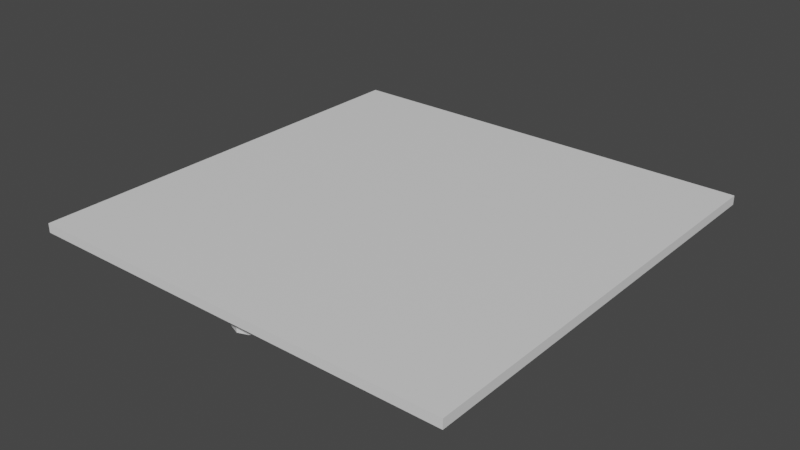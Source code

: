 # Source: spaceshipceilingv3.blend  (saved by Blender 3.3.6; exported with 4.5.12 LTS)
import bpy
from mathutils import Matrix  # noqa: F401  (used for matrix-valued properties, if any)

bpy.ops.wm.read_factory_settings(use_empty=True)
scene = bpy.context.scene
scene.name = 'Scene'

# ---- collections
col_collection = bpy.data.collections.new('Collection'); scene.collection.children.link(col_collection)

# ---- materials (node trees are filled in below, after node groups)
mat_material = bpy.data.materials.new('Material')
mat_material.alpha_threshold = 0.0
mat_material.use_transparent_shadow = False
mat_material.roughness = 0.5
mat_material.line_color = (0.0, 0.0, 0.0, 1.0)

# ---- material node trees
mat_material.use_nodes = True; mat_material.node_tree.nodes.clear()
_N = mat_material.node_tree.nodes; _L = mat_material.node_tree.links
n0 = _N.new('ShaderNodeOutputMaterial'); n0.name = 'Material Output'; n0.location = (300, 300)
n1 = _N.new('ShaderNodeBsdfPrincipled'); n1.name = 'Principled BSDF'; n1.location = (10, 300)
n1.distribution = 'GGX'
n1.subsurface_method = 'RANDOM_WALK_SKIN'
n1.inputs[3].default_value = 1.45
n1.inputs[27].default_value = (0.0, 0.0, 0.0, 1.0)
n1.inputs[28].default_value = 1.0
_L.new(n1.outputs[0], n0.inputs[0])
n0.is_active_output = True

# ---- world
world_world = bpy.data.worlds.new('World'); scene.world = world_world
world_world.use_nodes = True; world_world.node_tree.nodes.clear()
_N = world_world.node_tree.nodes; _L = world_world.node_tree.links
n0 = _N.new('ShaderNodeOutputWorld'); n0.name = 'World Output'; n0.location = (300, 300)
n1 = _N.new('ShaderNodeBackground'); n1.name = 'Background'; n1.location = (10, 300)
n1.inputs[0].default_value = (0.05088, 0.05088, 0.05088, 1.0)
_L.new(n1.outputs[0], n0.inputs[0])
n0.is_active_output = True
world_world.color = (0.05088, 0.05088, 0.05088)
world_world.use_sun_shadow = False
world_world.sun_shadow_jitter_overblur = 0.0

# ---- meshes
me_cube = bpy.data.meshes.new('Cube')
me_cube.from_pydata([(4.209, 4.249, 0.1623), (4.209, 4.249, 0.005511), (4.209, -4.169, 0.1623), (4.209, -4.169, 0.005511), (-4.209, 4.249, 0.1623), (-4.209, 4.249, 0.005511), (-4.209, -4.169, 0.1623), (-4.209, -4.169, 0.005511), (-4.209, 1.443, 0.005511), (-4.209, -1.363, 0.005511), (1.403, 4.249, 0.005511), (-1.403, 4.249, 0.005511), (-1.403, -4.169, 0.005511), (1.403, -4.169, 0.005511), (4.209, -1.363, 0.005511), (4.209, 1.443, 0.005511), (-1.403, 1.443, 0.005511), (-1.403, -1.363, 0.005511), (1.403, 1.443, 0.005511), (1.403, -1.363, 0.005511), (-1.544, 4.249, 0.005511), (-1.544, -4.169, 0.005511), (-1.544, 1.443, 0.005511), (-1.544, -1.363, 0.005511), (1.536, -4.169, 0.005511), (1.536, 4.249, 0.005511), (1.536, 1.443, 0.005511), (1.536, -1.363, 0.005511), (-4.209, -1.522, 0.005511), (4.209, -1.522, 0.005511), (-1.403, -1.522, 0.005511), (1.403, -1.522, 0.005511), (-1.544, -1.522, 0.005511), (1.536, -1.522, 0.005511), (-4.209, 1.279, 0.005511), (4.209, 1.279, 0.005511), (-1.403, 1.279, 0.005511), (1.403, 1.279, 0.005511), (-1.544, 1.279, 0.005511), (1.536, 1.279, 0.005511), (4.209, 4.164, 0.005511), (-4.209, 4.164, 0.005511), (-1.403, 4.164, 0.005511), (1.403, 4.164, 0.005511), (-1.544, 4.164, 0.005511), (1.536, 4.164, 0.005511), (-4.209, -4.09, 0.005511), (-1.403, -4.09, 0.005511), (1.403, -4.09, 0.005511), (-1.544, -4.09, 0.005511), (1.536, -4.09, 0.005511), (4.209, -4.09, 0.005511), (4.116, -4.169, 0.005511), (4.116, 4.249, 0.005511), (4.116, 1.443, 0.005511), (4.116, -1.363, 0.005511), (4.116, -1.522, 0.005511), (4.116, 1.279, 0.005511), (4.116, 4.164, 0.005511), (4.116, -4.09, 0.005511), (-4.107, 4.249, 0.005511), (-4.107, 1.443, 0.005511), (-4.107, -1.363, 0.005511), (-4.107, -4.169, 0.005511), (-4.107, -1.522, 0.005511), (-4.107, 1.279, 0.005511), (-4.107, 4.164, 0.005511), (-4.107, -4.09, 0.005511), (-4.209, -4.09, -0.01567), (-4.209, -4.169, -0.01567), (-4.107, 4.249, -0.01567), (-4.209, 4.249, -0.01567), (4.116, -4.169, -0.01567), (4.209, -4.169, -0.01567), (4.209, 4.164, -0.01567), (4.209, 4.249, -0.01567), (-4.209, 4.164, -0.01567), (-4.209, 1.443, -0.01567), (-4.209, 1.279, -0.01567), (-4.209, -1.363, -0.01567), (1.536, 4.249, -0.01567), (1.403, 4.249, -0.01567), (-1.403, 4.249, -0.01567), (-1.544, -4.169, -0.01567), (-1.403, -4.169, -0.01567), (1.403, -4.169, -0.01567), (4.209, -1.522, -0.01567), (4.209, -1.363, -0.01567), (4.209, 1.279, -0.01567), (4.209, 1.443, -0.01567), (-1.403, -4.09, -0.01567), (-1.403, 4.164, -0.01567), (-1.403, 1.443, -0.01567), (-1.403, 1.279, -0.01567), (-1.403, -1.363, -0.01567), (1.403, -4.09, -0.01567), (1.403, 4.164, -0.01567), (1.403, 1.443, -0.01567), (1.403, 1.279, -0.01567), (1.403, -1.363, -0.01567), (-4.107, 1.443, -0.01567), (-4.107, -1.363, -0.01567), (1.536, 1.443, -0.01567), (1.536, -1.363, -0.01567), (-1.544, 4.249, -0.01567), (-4.107, -4.169, -0.01567), (-1.544, 1.443, -0.01567), (-1.544, -1.363, -0.01567), (-1.544, 1.279, -0.01567), (-1.544, 4.164, -0.01567), (-1.544, -4.09, -0.01567), (1.536, -4.169, -0.01567), (4.116, 4.249, -0.01567), (4.116, 1.443, -0.01567), (4.116, -1.363, -0.01567), (1.536, 1.279, -0.01567), (1.536, 4.164, -0.01567), (1.536, -4.09, -0.01567), (-4.209, -1.522, -0.01567), (4.209, -4.09, -0.01567), (-1.403, -1.522, -0.01567), (1.403, -1.522, -0.01567), (-1.544, -1.522, -0.01567), (1.536, -1.522, -0.01567), (-4.107, -1.522, -0.01567), (4.116, -1.522, -0.01567), (-4.107, 1.279, -0.01567), (4.116, 1.279, -0.01567), (-4.107, 4.164, -0.01567), (4.116, 4.164, -0.01567), (-4.107, -4.09, -0.01567), (4.116, -4.09, -0.01567), (-8.079e-05, 3.616, -0.4584), (-0.1804, 3.547, -0.4584), (-0.3539, 3.344, -0.4584), (-0.5137, 3.013, -0.4584), (-0.6538, 2.569, -0.4584), (-0.7688, 2.027, -0.4584), (-0.8542, 1.408, -0.4584), (-0.9068, 0.7376, -0.4584), (-0.9246, 0.04, -0.4584), (-0.9068, -0.6576, -0.4584), (-0.8542, -1.328, -0.4584), (-0.7688, -1.947, -0.4584), (-0.6538, -2.489, -0.4584), (-0.5137, -2.933, -0.4584), (-0.3539, -3.264, -0.4584), (-0.1804, -3.467, -0.4584), (-8.079e-05, -3.536, -0.4584), (0.1803, -3.467, -0.4584), (0.3537, -3.264, -0.4584), (0.5136, -2.933, -0.4584), (0.6536, -2.489, -0.4584), (0.7686, -1.947, -0.4584), (0.8541, -1.328, -0.4584), (0.9067, -0.6576, -0.4584), (0.9244, 0.04, -0.4584), (0.9067, 0.7376, -0.4584), (0.8541, 1.408, -0.4584), (0.7686, 2.027, -0.4584), (0.6536, 2.569, -0.4584), (0.5136, 3.013, -0.4584), (0.3537, 3.344, -0.4584), (0.1803, 3.547, -0.4584), (-8.079e-05, 3.908, -0.2578), (-0.1952, 3.834, -0.2578), (-0.3828, 3.614, -0.2578), (-0.5557, 3.256, -0.2578), (-0.7072, 2.775, -0.2578), (-0.8316, 2.189, -0.2578), (-0.924, 1.52, -0.2578), (-0.9809, 0.7946, -0.2578), (-1.0, 0.04, -0.2578), (-0.9809, -0.7146, -0.2578), (-0.924, -1.44, -0.2578), (-0.8316, -2.109, -0.2578), (-0.7072, -2.695, -0.2578), (-0.5557, -3.176, -0.2578), (-0.3828, -3.533, -0.2578), (-0.1952, -3.754, -0.2578), (-8.079e-05, -3.828, -0.2578), (0.195, -3.754, -0.2578), (0.3826, -3.533, -0.2578), (0.5555, -3.176, -0.2578), (0.707, -2.695, -0.2578), (0.8314, -2.109, -0.2578), (0.9238, -1.44, -0.2578), (0.9807, -0.7146, -0.2578), (0.9999, 0.04, -0.2578), (0.9807, 0.7946, -0.2578), (0.9238, 1.52, -0.2578), (0.8314, 2.189, -0.2578), (0.707, 2.775, -0.2578), (0.5555, 3.256, -0.2578), (0.3826, 3.614, -0.2578), (0.195, 3.834, -0.2578), (-8.08e-05, 2.225, -0.2578), (-0.1103, 2.183, -0.2578), (-0.2162, 2.058, -0.2578), (-0.3139, 1.856, -0.2578), (-0.3994, 1.585, -0.2578), (-0.4697, 1.254, -0.2578), (-0.5219, 0.876, -0.2578), (-0.554, 0.4662, -0.2578), (-0.5649, 0.04, -0.2578), (-0.554, -0.3862, -0.2578), (-0.5219, -0.796, -0.2578), (-0.4697, -1.174, -0.2578), (-0.3994, -1.505, -0.2578), (-0.3139, -1.776, -0.2578), (-0.2162, -1.978, -0.2578), (-0.1103, -2.103, -0.2578), (-8.08e-05, -2.145, -0.2578), (0.1101, -2.103, -0.2578), (0.2161, -1.978, -0.2578), (0.3137, -1.776, -0.2578), (0.3993, -1.505, -0.2578), (0.4695, -1.174, -0.2578), (0.5217, -0.796, -0.2578), (0.5539, -0.3862, -0.2578), (0.5647, 0.04, -0.2578), (0.5539, 0.4662, -0.2578), (0.5217, 0.876, -0.2578), (0.4695, 1.254, -0.2578), (0.3993, 1.585, -0.2578), (0.3137, 1.856, -0.2578), (0.2161, 2.058, -0.2578), (0.1101, 2.183, -0.2578), (-8.08e-05, 2.225, -0.09578), (-0.1103, 2.183, -0.09578), (-0.2162, 2.058, -0.09578), (-0.3139, 1.856, -0.09578), (-0.3994, 1.585, -0.09578), (-0.4697, 1.254, -0.09578), (-0.5219, 0.876, -0.09578), (-0.554, 0.4662, -0.09578), (-0.5649, 0.04, -0.09578), (-0.554, -0.3862, -0.09578), (-0.5219, -0.796, -0.09578), (-0.4697, -1.174, -0.09578), (-0.3994, -1.505, -0.09578), (-0.3139, -1.776, -0.09578), (-0.2162, -1.978, -0.09578), (-0.1103, -2.103, -0.09578), (-8.08e-05, -2.145, -0.09578), (0.1101, -2.103, -0.09578), (0.2161, -1.978, -0.09578), (0.3137, -1.776, -0.09578), (0.3993, -1.505, -0.09578), (0.4695, -1.174, -0.09578), (0.5217, -0.796, -0.09578), (0.5539, -0.3862, -0.09578), (0.5647, 0.04, -0.09578), (0.5539, 0.4662, -0.09578), (0.5217, 0.876, -0.09578), (0.4695, 1.254, -0.09578), (0.3993, 1.585, -0.09578), (0.3137, 1.856, -0.09578), (0.2161, 2.058, -0.09578), (0.1101, 2.183, -0.09578), (-8.08e-05, 2.387, -0.09578), (-0.1185, 2.342, -0.09578), (-0.2323, 2.208, -0.09578), (-0.3372, 1.991, -0.09578), (-0.4291, 1.7, -0.09578), (-0.5046, 1.344, -0.09578), (-0.5607, 0.9381, -0.09578), (-0.5952, 0.4979, -0.09578), (-0.6068, 0.04, -0.09578), (-0.5952, -0.4179, -0.09578), (-0.5607, -0.8581, -0.09578), (-0.5046, -1.264, -0.09578), (-0.4291, -1.62, -0.09578), (-0.3372, -1.911, -0.09578), (-0.2323, -2.128, -0.09578), (-0.1185, -2.262, -0.09578), (-8.08e-05, -2.307, -0.09578), (0.1183, -2.262, -0.09578), (0.2321, -2.128, -0.09578), (0.337, -1.911, -0.09578), (0.429, -1.62, -0.09578), (0.5044, -1.264, -0.09578), (0.5605, -0.8581, -0.09578), (0.595, -0.4179, -0.09578), (0.6067, 0.04, -0.09578), (0.595, 0.4979, -0.09578), (0.5605, 0.9381, -0.09578), (0.5044, 1.344, -0.09578), (0.429, 1.7, -0.09578), (0.337, 1.991, -0.09578), (0.2321, 2.208, -0.09578), (0.1183, 2.342, -0.09578), (-8.08e-05, 2.387, 0.1127), (-0.1185, 2.342, 0.1127), (-0.2323, 2.208, 0.1127), (-0.3372, 1.991, 0.1127), (-0.4291, 1.7, 0.1127), (-0.5046, 1.344, 0.1127), (-0.5607, 0.9381, 0.1127), (-0.5952, 0.4979, 0.1127), (-0.6068, 0.04, 0.1127), (-0.5952, -0.4179, 0.1127), (-0.5607, -0.8581, 0.1127), (-0.5046, -1.264, 0.1127), (-0.4291, -1.62, 0.1127), (-0.3372, -1.911, 0.1127), (-0.2323, -2.128, 0.1127), (-0.1185, -2.262, 0.1127), (-8.08e-05, -2.307, 0.1127), (0.1183, -2.262, 0.1127), (0.2321, -2.128, 0.1127), (0.337, -1.911, 0.1127), (0.429, -1.62, 0.1127), (0.5044, -1.264, 0.1127), (0.5605, -0.8581, 0.1127), (0.595, -0.4179, 0.1127), (0.6067, 0.04, 0.1127), (0.595, 0.4979, 0.1127), (0.5605, 0.9381, 0.1127), (0.5044, 1.344, 0.1127), (0.429, 1.7, 0.1127), (0.337, 1.991, 0.1127), (0.2321, 2.208, 0.1127), (0.1183, 2.342, 0.1127), (-0.1952, 3.834, -0.4584), (-8.079e-05, 3.908, -0.4584), (-0.3828, 3.614, -0.4584), (-0.5557, 3.256, -0.4584), (-0.7072, 2.775, -0.4584), (-0.8316, 2.189, -0.4584), (-0.924, 1.52, -0.4584), (-0.9809, 0.7946, -0.4584), (-1.0, 0.04, -0.4584), (-0.9809, -0.7146, -0.4584), (-0.924, -1.44, -0.4584), (-0.8316, -2.109, -0.4584), (-0.7072, -2.695, -0.4584), (-0.5557, -3.176, -0.4584), (-0.3828, -3.533, -0.4584), (-0.1952, -3.754, -0.4584), (-8.079e-05, -3.828, -0.4584), (0.195, -3.754, -0.4584), (0.3826, -3.533, -0.4584), (0.5555, -3.176, -0.4584), (0.707, -2.695, -0.4584), (0.8314, -2.109, -0.4584), (0.9238, -1.44, -0.4584), (0.9807, -0.7146, -0.4584), (0.9999, 0.04, -0.4584), (0.9807, 0.7946, -0.4584), (0.9238, 1.52, -0.4584), (0.8314, 2.189, -0.4584), (0.707, 2.775, -0.4584), (0.5555, 3.256, -0.4584), (0.3826, 3.614, -0.4584), (0.195, 3.834, -0.4584), (-0.1804, 3.547, -0.4189), (-8.079e-05, 3.616, -0.4189), (-0.3539, 3.344, -0.4189), (-0.5137, 3.013, -0.4189), (-0.6538, 2.569, -0.4189), (-0.7688, 2.027, -0.4189), (-0.8542, 1.408, -0.4189), (-0.9068, 0.7376, -0.4189), (-0.9246, 0.04, -0.4189), (-0.9068, -0.6576, -0.4189), (-0.8542, -1.328, -0.4189), (-0.7688, -1.947, -0.4189), (-0.6538, -2.489, -0.4189), (-0.5137, -2.933, -0.4189), (-0.3539, -3.264, -0.4189), (-0.1804, -3.467, -0.4189), (-8.079e-05, -3.536, -0.4189), (0.1803, -3.467, -0.4189), (0.3537, -3.264, -0.4189), (0.5136, -2.933, -0.4189), (0.6536, -2.489, -0.4189), (0.7686, -1.947, -0.4189), (0.8541, -1.328, -0.4189), (0.9067, -0.6576, -0.4189), (0.9244, 0.04, -0.4189), (0.9067, 0.7376, -0.4189), (0.8541, 1.408, -0.4189), (0.7686, 2.027, -0.4189), (0.6536, 2.569, -0.4189), (0.5136, 3.013, -0.4189), (0.3537, 3.344, -0.4189), (0.1803, 3.547, -0.4189)], [], [(0, 4, 6, 2), (3, 2, 6, 7, 63, 21, 12, 13, 24, 52), (7, 6, 4, 5, 41, 8, 34, 9, 28, 46), (19, 37, 98, 99), (1, 0, 2, 3, 51, 29, 14, 35, 15, 40), (5, 4, 0, 1, 53, 25, 10, 11, 20, 60), (43, 42, 91, 96), (54, 58, 129, 113), (18, 43, 96, 97), (58, 45, 116, 129), (42, 43, 18, 16), (36, 37, 19, 17), (55, 57, 127, 114), (36, 17, 94, 93), (65, 38, 23, 62), (66, 44, 22, 61), (42, 16, 92, 91), (29, 51, 119, 86), (28, 9, 79, 118), (59, 56, 125, 131), (15, 35, 88, 89), (14, 29, 86, 87), (45, 26, 102, 116), (13, 12, 84, 85), (39, 27, 103, 115), (41, 5, 71, 76), (12, 21, 83, 84), (27, 55, 114, 103), (40, 15, 89, 74), (11, 10, 81, 82), (26, 54, 113, 102), (65, 62, 101, 126), (10, 25, 80, 81), (25, 53, 112, 80), (37, 36, 93, 98), (66, 61, 100, 128), (64, 32, 49, 67), (30, 31, 48, 47), (9, 34, 78, 79), (24, 13, 85, 111), (33, 56, 59, 50), (57, 39, 115, 127), (53, 1, 75, 112), (8, 41, 76, 77), (39, 57, 55, 27), (45, 58, 54, 26), (52, 24, 111, 72), (1, 40, 74, 75), (22, 44, 109, 106), (50, 59, 131, 117), (23, 38, 108, 107), (47, 48, 95, 90), (64, 67, 130, 124), (3, 52, 72, 73), (131, 119, 73, 72), (110, 90, 84, 83), (90, 95, 85, 84), (109, 91, 92, 106), (108, 93, 94, 107), (129, 74, 89, 113), (127, 88, 87, 114), (130, 110, 83, 105), (98, 115, 103, 99), (96, 116, 102, 97), (95, 117, 111, 85), (99, 103, 123, 121), (101, 107, 122, 124), (94, 99, 121, 120), (107, 94, 120, 122), (114, 87, 86, 125), (97, 102, 115, 98), (100, 106, 108, 126), (113, 89, 88, 127), (92, 97, 98, 93), (106, 92, 93, 108), (81, 80, 116, 96), (70, 104, 109, 128), (112, 75, 74, 129), (82, 81, 96, 91), (104, 82, 91, 109), (121, 123, 117, 95), (122, 120, 90, 110), (125, 86, 119, 131), (80, 112, 129, 116), (102, 113, 127, 115), (103, 114, 125, 123), (117, 131, 72, 111), (118, 124, 130, 68), (71, 70, 128, 76), (77, 100, 126, 78), (79, 101, 124, 118), (68, 130, 105, 69), (76, 128, 100, 77), (78, 126, 101, 79), (7, 46, 68, 69), (60, 20, 104, 70), (46, 28, 118, 68), (5, 60, 70, 71), (61, 22, 106, 100), (30, 47, 90, 120), (31, 30, 120, 121), (16, 18, 97, 92), (62, 23, 107, 101), (48, 31, 121, 95), (17, 19, 99, 94), (63, 7, 69, 105), (49, 32, 122, 110), (56, 33, 123, 125), (32, 64, 124, 122), (33, 50, 117, 123), (34, 8, 77, 78), (38, 65, 126, 108), (51, 3, 73, 119), (35, 14, 87, 88), (20, 11, 82, 104), (44, 66, 128, 109), (21, 63, 105, 83), (67, 49, 110, 130), (160, 159, 383, 384), (182, 183, 215, 214), (347, 348, 188, 187), (334, 335, 175, 174), (348, 349, 189, 188), (335, 336, 176, 175), (349, 350, 190, 189), (336, 337, 177, 176), (350, 351, 191, 190), (337, 338, 178, 177), (325, 324, 165, 164), (351, 352, 192, 191), (338, 339, 179, 178), (324, 326, 166, 165), (352, 353, 193, 192), (339, 340, 180, 179), (326, 327, 167, 166), (353, 354, 194, 193), (340, 341, 181, 180), (327, 328, 168, 167), (354, 355, 195, 194), (341, 342, 182, 181), (328, 329, 169, 168), (355, 325, 164, 195), (342, 343, 183, 182), (329, 330, 170, 169), (343, 344, 184, 183), (330, 331, 171, 170), (344, 345, 185, 184), (331, 332, 172, 171), (345, 346, 186, 185), (332, 333, 173, 172), (346, 347, 187, 186), (333, 334, 174, 173), (217, 218, 250, 249), (169, 170, 202, 201), (183, 184, 216, 215), (170, 171, 203, 202), (184, 185, 217, 216), (171, 172, 204, 203), (185, 186, 218, 217), (172, 173, 205, 204), (186, 187, 219, 218), (173, 174, 206, 205), (187, 188, 220, 219), (174, 175, 207, 206), (188, 189, 221, 220), (175, 176, 208, 207), (189, 190, 222, 221), (176, 177, 209, 208), (190, 191, 223, 222), (177, 178, 210, 209), (164, 165, 197, 196), (191, 192, 224, 223), (178, 179, 211, 210), (165, 166, 198, 197), (192, 193, 225, 224), (179, 180, 212, 211), (166, 167, 199, 198), (193, 194, 226, 225), (180, 181, 213, 212), (167, 168, 200, 199), (194, 195, 227, 226), (181, 182, 214, 213), (168, 169, 201, 200), (195, 164, 196, 227), (252, 253, 285, 284), (204, 205, 237, 236), (218, 219, 251, 250), (205, 206, 238, 237), (219, 220, 252, 251), (206, 207, 239, 238), (220, 221, 253, 252), (207, 208, 240, 239), (221, 222, 254, 253), (208, 209, 241, 240), (222, 223, 255, 254), (209, 210, 242, 241), (196, 197, 229, 228), (223, 224, 256, 255), (210, 211, 243, 242), (197, 198, 230, 229), (224, 225, 257, 256), (211, 212, 244, 243), (198, 199, 231, 230), (225, 226, 258, 257), (212, 213, 245, 244), (199, 200, 232, 231), (226, 227, 259, 258), (213, 214, 246, 245), (200, 201, 233, 232), (227, 196, 228, 259), (214, 215, 247, 246), (201, 202, 234, 233), (215, 216, 248, 247), (202, 203, 235, 234), (216, 217, 249, 248), (203, 204, 236, 235), (260, 261, 293, 292), (239, 240, 272, 271), (253, 254, 286, 285), (240, 241, 273, 272), (254, 255, 287, 286), (241, 242, 274, 273), (228, 229, 261, 260), (255, 256, 288, 287), (242, 243, 275, 274), (229, 230, 262, 261), (256, 257, 289, 288), (243, 244, 276, 275), (230, 231, 263, 262), (257, 258, 290, 289), (244, 245, 277, 276), (231, 232, 264, 263), (258, 259, 291, 290), (245, 246, 278, 277), (232, 233, 265, 264), (259, 228, 260, 291), (246, 247, 279, 278), (233, 234, 266, 265), (247, 248, 280, 279), (234, 235, 267, 266), (248, 249, 281, 280), (235, 236, 268, 267), (249, 250, 282, 281), (236, 237, 269, 268), (250, 251, 283, 282), (237, 238, 270, 269), (251, 252, 284, 283), (238, 239, 271, 270), (293, 294, 295, 296, 297, 298, 299, 300, 301, 302, 303, 304, 305, 306, 307, 308, 309, 310, 311, 312, 313, 314, 315, 316, 317, 318, 319, 320, 321, 322, 323, 292), (287, 288, 320, 319), (274, 275, 307, 306), (261, 262, 294, 293), (288, 289, 321, 320), (275, 276, 308, 307), (262, 263, 295, 294), (289, 290, 322, 321), (276, 277, 309, 308), (263, 264, 296, 295), (290, 291, 323, 322), (277, 278, 310, 309), (264, 265, 297, 296), (291, 260, 292, 323), (278, 279, 311, 310), (265, 266, 298, 297), (279, 280, 312, 311), (266, 267, 299, 298), (280, 281, 313, 312), (267, 268, 300, 299), (281, 282, 314, 313), (268, 269, 301, 300), (282, 283, 315, 314), (269, 270, 302, 301), (283, 284, 316, 315), (270, 271, 303, 302), (284, 285, 317, 316), (271, 272, 304, 303), (285, 286, 318, 317), (272, 273, 305, 304), (286, 287, 319, 318), (273, 274, 306, 305), (132, 133, 324, 325), (133, 134, 326, 324), (134, 135, 327, 326), (135, 136, 328, 327), (136, 137, 329, 328), (137, 138, 330, 329), (138, 139, 331, 330), (139, 140, 332, 331), (140, 141, 333, 332), (141, 142, 334, 333), (142, 143, 335, 334), (143, 144, 336, 335), (144, 145, 337, 336), (145, 146, 338, 337), (146, 147, 339, 338), (147, 148, 340, 339), (148, 149, 341, 340), (149, 150, 342, 341), (150, 151, 343, 342), (151, 152, 344, 343), (152, 153, 345, 344), (153, 154, 346, 345), (154, 155, 347, 346), (155, 156, 348, 347), (156, 157, 349, 348), (157, 158, 350, 349), (158, 159, 351, 350), (159, 160, 352, 351), (160, 161, 353, 352), (161, 162, 354, 353), (162, 163, 355, 354), (163, 132, 325, 355), (356, 357, 387, 386, 385, 384, 383, 382, 381, 380, 379, 378, 377, 376, 375, 374, 373, 372, 371, 370, 369, 368, 367, 366, 365, 364, 363, 362, 361, 360, 359, 358), (147, 146, 370, 371), (134, 133, 356, 358), (161, 160, 384, 385), (148, 147, 371, 372), (135, 134, 358, 359), (162, 161, 385, 386), (149, 148, 372, 373), (136, 135, 359, 360), (163, 162, 386, 387), (150, 149, 373, 374), (137, 136, 360, 361), (132, 163, 387, 357), (151, 150, 374, 375), (138, 137, 361, 362), (152, 151, 375, 376), (139, 138, 362, 363), (153, 152, 376, 377), (140, 139, 363, 364), (154, 153, 377, 378), (141, 140, 364, 365), (155, 154, 378, 379), (142, 141, 365, 366), (156, 155, 379, 380), (143, 142, 366, 367), (157, 156, 380, 381), (144, 143, 367, 368), (158, 157, 381, 382), (145, 144, 368, 369), (159, 158, 382, 383), (146, 145, 369, 370), (133, 132, 357, 356)])
_uv = me_cube.uv_layers.new(name='UVMap')
_uv.uv.foreach_set('vector', [0.625, 0.5, 0.875, 0.5, 0.875, 0.75, 0.625, 0.75, 0.375, 0.75, 0.625, 0.75, 0.625, 1.0, 0.375, 1.0, 0.375, 0.997, 0.375, 0.9209, 0.375, 0.9167, 0.375, 0.8333, 0.375, 0.8294, 0.375, 0.7528, 0.375, 0.0, 0.625, 0.0, 0.625, 0.25, 0.375, 0.25, 0.375, 0.2475, 0.375, 0.1667, 0.375, 0.1618, 0.375, 0.08333, 0.375, 0.07859, 0.375, 0.002334, 0.2917, 0.6667, 0.2917, 0.5882, 0.2917, 0.5882, 0.2917, 0.6667, 0.375, 0.5, 0.625, 0.5, 0.625, 0.75, 0.375, 0.75, 0.375, 0.7477, 0.375, 0.6714, 0.375, 0.6667, 0.375, 0.5882, 0.375, 0.5833, 0.375, 0.5025, 0.375, 0.25, 0.625, 0.25, 0.625, 0.5, 0.375, 0.5, 0.375, 0.4972, 0.375, 0.4206, 0.375, 0.4167, 0.375, 0.3333, 0.375, 0.3291, 0.375, 0.253, 0.2917, 0.5025, 0.2083, 0.5025, 0.2083, 0.5025, 0.2917, 0.5025, 0.3722, 0.5833, 0.3722, 0.5025, 0.3722, 0.5025, 0.3722, 0.5833, 0.2917, 0.5833, 0.2917, 0.5025, 0.2917, 0.5025, 0.2917, 0.5833, 0.3722, 0.5025, 0.2956, 0.5025, 0.2956, 0.5025, 0.3722, 0.5025, 0.2083, 0.5025, 0.2917, 0.5025, 0.2917, 0.5833, 0.2083, 0.5833, 0.2083, 0.5882, 0.2917, 0.5882, 0.2917, 0.6667, 0.2083, 0.6667, 0.3722, 0.6667, 0.3722, 0.5882, 0.3722, 0.5882, 0.3722, 0.6667, 0.2083, 0.5882, 0.2083, 0.6667, 0.2083, 0.6667, 0.2083, 0.5882, 0.128, 0.5882, 0.2041, 0.5882, 0.2041, 0.6667, 0.128, 0.6667, 0.128, 0.5025, 0.2041, 0.5025, 0.2041, 0.5833, 0.128, 0.5833, 0.2083, 0.5025, 0.2083, 0.5833, 0.2083, 0.5833, 0.2083, 0.5025, 0.375, 0.6714, 0.375, 0.7477, 0.375, 0.7477, 0.375, 0.6714, 0.375, 0.07859, 0.375, 0.08333, 0.375, 0.08333, 0.375, 0.07859, 0.3722, 0.7477, 0.3722, 0.6714, 0.3722, 0.6714, 0.3722, 0.7477, 0.375, 0.5833, 0.375, 0.5882, 0.375, 0.5882, 0.375, 0.5833, 0.375, 0.6667, 0.375, 0.6714, 0.375, 0.6714, 0.375, 0.6667, 0.2956, 0.5025, 0.2956, 0.5833, 0.2956, 0.5833, 0.2956, 0.5025, 0.375, 0.8333, 0.375, 0.9167, 0.375, 0.9167, 0.375, 0.8333, 0.2956, 0.5882, 0.2956, 0.6667, 0.2956, 0.6667, 0.2956, 0.5882, 0.375, 0.2475, 0.375, 0.25, 0.375, 0.25, 0.375, 0.2475, 0.375, 0.9167, 0.375, 0.9209, 0.375, 0.9209, 0.375, 0.9167, 0.2956, 0.6667, 0.3722, 0.6667, 0.3722, 0.6667, 0.2956, 0.6667, 0.375, 0.5025, 0.375, 0.5833, 0.375, 0.5833, 0.375, 0.5025, 0.375, 0.3333, 0.375, 0.4167, 0.375, 0.4167, 0.375, 0.3333, 0.2956, 0.5833, 0.3722, 0.5833, 0.3722, 0.5833, 0.2956, 0.5833, 0.128, 0.5882, 0.128, 0.6667, 0.128, 0.6667, 0.128, 0.5882, 0.375, 0.4167, 0.375, 0.4206, 0.375, 0.4206, 0.375, 0.4167, 0.375, 0.4206, 0.375, 0.4972, 0.375, 0.4972, 0.375, 0.4206, 0.2917, 0.5882, 0.2083, 0.5882, 0.2083, 0.5882, 0.2917, 0.5882, 0.128, 0.5025, 0.128, 0.5833, 0.128, 0.5833, 0.128, 0.5025, 0.128, 0.6714, 0.2041, 0.6714, 0.2041, 0.7477, 0.128, 0.7477, 0.2083, 0.6714, 0.2917, 0.6714, 0.2917, 0.7477, 0.2083, 0.7477, 0.375, 0.08333, 0.375, 0.1618, 0.375, 0.1618, 0.375, 0.08333, 0.375, 0.8294, 0.375, 0.8333, 0.375, 0.8333, 0.375, 0.8294, 0.2956, 0.6714, 0.3722, 0.6714, 0.3722, 0.7477, 0.2956, 0.7477, 0.3722, 0.5882, 0.2956, 0.5882, 0.2956, 0.5882, 0.3722, 0.5882, 0.375, 0.4972, 0.375, 0.5, 0.375, 0.5, 0.375, 0.4972, 0.375, 0.1667, 0.375, 0.2475, 0.375, 0.2475, 0.375, 0.1667, 0.2956, 0.5882, 0.3722, 0.5882, 0.3722, 0.6667, 0.2956, 0.6667, 0.2956, 0.5025, 0.3722, 0.5025, 0.3722, 0.5833, 0.2956, 0.5833, 0.375, 0.7528, 0.375, 0.8294, 0.375, 0.8294, 0.375, 0.7528, 0.375, 0.5, 0.375, 0.5025, 0.375, 0.5025, 0.375, 0.5, 0.2041, 0.5833, 0.2041, 0.5025, 0.2041, 0.5025, 0.2041, 0.5833, 0.2956, 0.7477, 0.3722, 0.7477, 0.3722, 0.7477, 0.2956, 0.7477, 0.2041, 0.6667, 0.2041, 0.5882, 0.2041, 0.5882, 0.2041, 0.6667, 0.2083, 0.7477, 0.2917, 0.7477, 0.2917, 0.7477, 0.2083, 0.7477, 0.128, 0.6714, 0.128, 0.7477, 0.128, 0.7477, 0.128, 0.6714, 0.375, 0.75, 0.375, 0.7528, 0.375, 0.7528, 0.375, 0.75, 0.3722, 0.7477, 0.375, 0.7477, 0.375, 0.75, 0.3722, 0.75, 0.2041, 0.7477, 0.2083, 0.7477, 0.2083, 0.75, 0.2041, 0.75, 0.2083, 0.7477, 0.2917, 0.7477, 0.2917, 0.75, 0.2083, 0.75, 0.2041, 0.5025, 0.2083, 0.5025, 0.2083, 0.5833, 0.2041, 0.5833, 0.2041, 0.5882, 0.2083, 0.5882, 0.2083, 0.6667, 0.2041, 0.6667, 0.3722, 0.5025, 0.375, 0.5025, 0.375, 0.5833, 0.3722, 0.5833, 0.3722, 0.5882, 0.375, 0.5882, 0.375, 0.6667, 0.3722, 0.6667, 0.128, 0.7477, 0.2041, 0.7477, 0.2041, 0.75, 0.128, 0.75, 0.2917, 0.5882, 0.2956, 0.5882, 0.2956, 0.6667, 0.2917, 0.6667, 0.2917, 0.5025, 0.2956, 0.5025, 0.2956, 0.5833, 0.2917, 0.5833, 0.2917, 0.7477, 0.2956, 0.7477, 0.2956, 0.75, 0.2917, 0.75, 0.2917, 0.6667, 0.2956, 0.6667, 0.2956, 0.6714, 0.2917, 0.6714, 0.128, 0.6667, 0.2041, 0.6667, 0.2041, 0.6714, 0.128, 0.6714, 0.2083, 0.6667, 0.2917, 0.6667, 0.2917, 0.6714, 0.2083, 0.6714, 0.2041, 0.6667, 0.2083, 0.6667, 0.2083, 0.6714, 0.2041, 0.6714, 0.3722, 0.6667, 0.375, 0.6667, 0.375, 0.6714, 0.3722, 0.6714, 0.2917, 0.5833, 0.2956, 0.5833, 0.2956, 0.5882, 0.2917, 0.5882, 0.128, 0.5833, 0.2041, 0.5833, 0.2041, 0.5882, 0.128, 0.5882, 0.3722, 0.5833, 0.375, 0.5833, 0.375, 0.5882, 0.3722, 0.5882, 0.2083, 0.5833, 0.2917, 0.5833, 0.2917, 0.5882, 0.2083, 0.5882, 0.2041, 0.5833, 0.2083, 0.5833, 0.2083, 0.5882, 0.2041, 0.5882, 0.2917, 0.5, 0.2956, 0.5, 0.2956, 0.5025, 0.2917, 0.5025, 0.128, 0.5, 0.2041, 0.5, 0.2041, 0.5025, 0.128, 0.5025, 0.3722, 0.5, 0.375, 0.5, 0.375, 0.5025, 0.3722, 0.5025, 0.2083, 0.5, 0.2917, 0.5, 0.2917, 0.5025, 0.2083, 0.5025, 0.2041, 0.5, 0.2083, 0.5, 0.2083, 0.5025, 0.2041, 0.5025, 0.2917, 0.6714, 0.2956, 0.6714, 0.2956, 0.7477, 0.2917, 0.7477, 0.2041, 0.6714, 0.2083, 0.6714, 0.2083, 0.7477, 0.2041, 0.7477, 0.3722, 0.6714, 0.375, 0.6714, 0.375, 0.7477, 0.3722, 0.7477, 0.2956, 0.5, 0.3722, 0.5, 0.3722, 0.5025, 0.2956, 0.5025, 0.2956, 0.5833, 0.3722, 0.5833, 0.3722, 0.5882, 0.2956, 0.5882, 0.2956, 0.6667, 0.3722, 0.6667, 0.3722, 0.6714, 0.2956, 0.6714, 0.2956, 0.7477, 0.3722, 0.7477, 0.3722, 0.75, 0.2956, 0.75, 0.125, 0.6714, 0.128, 0.6714, 0.128, 0.7477, 0.125, 0.7477, 0.125, 0.5, 0.128, 0.5, 0.128, 0.5025, 0.125, 0.5025, 0.125, 0.5833, 0.128, 0.5833, 0.128, 0.5882, 0.125, 0.5882, 0.125, 0.6667, 0.128, 0.6667, 0.128, 0.6714, 0.125, 0.6714, 0.125, 0.7477, 0.128, 0.7477, 0.128, 0.75, 0.125, 0.75, 0.125, 0.5025, 0.128, 0.5025, 0.128, 0.5833, 0.125, 0.5833, 0.125, 0.5882, 0.128, 0.5882, 0.128, 0.6667, 0.125, 0.6667, 0.375, 0.0, 0.375, 0.002334, 0.375, 0.002334, 0.375, 0.0, 0.375, 0.253, 0.375, 0.3291, 0.375, 0.3291, 0.375, 0.253, 0.375, 0.002334, 0.375, 0.07859, 0.375, 0.07859, 0.375, 0.002334, 0.375, 0.25, 0.375, 0.253, 0.375, 0.253, 0.375, 0.25, 0.128, 0.5833, 0.2041, 0.5833, 0.2041, 0.5833, 0.128, 0.5833, 0.2083, 0.6714, 0.2083, 0.7477, 0.2083, 0.7477, 0.2083, 0.6714, 0.2917, 0.6714, 0.2083, 0.6714, 0.2083, 0.6714, 0.2917, 0.6714, 0.2083, 0.5833, 0.2917, 0.5833, 0.2917, 0.5833, 0.2083, 0.5833, 0.128, 0.6667, 0.2041, 0.6667, 0.2041, 0.6667, 0.128, 0.6667, 0.2917, 0.7477, 0.2917, 0.6714, 0.2917, 0.6714, 0.2917, 0.7477, 0.2083, 0.6667, 0.2917, 0.6667, 0.2917, 0.6667, 0.2083, 0.6667, 0.375, 0.997, 0.375, 1.0, 0.375, 1.0, 0.375, 0.997, 0.2041, 0.7477, 0.2041, 0.6714, 0.2041, 0.6714, 0.2041, 0.7477, 0.3722, 0.6714, 0.2956, 0.6714, 0.2956, 0.6714, 0.3722, 0.6714, 0.2041, 0.6714, 0.128, 0.6714, 0.128, 0.6714, 0.2041, 0.6714, 0.2956, 0.6714, 0.2956, 0.7477, 0.2956, 0.7477, 0.2956, 0.6714, 0.375, 0.1618, 0.375, 0.1667, 0.375, 0.1667, 0.375, 0.1618, 0.2041, 0.5882, 0.128, 0.5882, 0.128, 0.5882, 0.2041, 0.5882, 0.375, 0.7477, 0.375, 0.75, 0.375, 0.75, 0.375, 0.7477, 0.375, 0.5882, 0.375, 0.6667, 0.375, 0.6667, 0.375, 0.5882, 0.375, 0.3291, 0.375, 0.3333, 0.375, 0.3333, 0.375, 0.3291, 0.2041, 0.5025, 0.128, 0.5025, 0.128, 0.5025, 0.2041, 0.5025, 0.375, 0.9209, 0.375, 0.997, 0.375, 0.997, 0.375, 0.9209, 0.128, 0.7477, 0.2041, 0.7477, 0.2041, 0.7477, 0.128, 0.7477, 0.0, 0.0, 0.0, 0.0, 0.0, 0.0, 0.0, 0.0, 0.0, 0.0, 0.0, 0.0, 0.0, 0.0, 0.0, 0.0, 0.0, 0.0, 0.0, 0.0, 0.0, 0.0, 0.0, 0.0, 0.0, 0.0, 0.0, 0.0, 0.0, 0.0, 0.0, 0.0, 0.0, 0.0, 0.0, 0.0, 0.0, 0.0, 0.0, 0.0, 0.0, 0.0, 0.0, 0.0, 0.0, 0.0, 0.0, 0.0, 0.0, 0.0, 0.0, 0.0, 0.0, 0.0, 0.0, 0.0, 0.0, 0.0, 0.0, 0.0, 0.0, 0.0, 0.0, 0.0, 0.0, 0.0, 0.0, 0.0, 0.0, 0.0, 0.0, 0.0, 0.0, 0.0, 0.0, 0.0, 0.0, 0.0, 0.0, 0.0, 0.0, 0.0, 0.0, 0.0, 0.0, 0.0, 0.0, 0.0, 0.0, 0.0, 0.0, 0.0, 0.0, 0.0, 0.0, 0.0, 0.0, 0.0, 0.0, 0.0, 0.0, 0.0, 0.0, 0.0, 0.0, 0.0, 0.0, 0.0, 0.0, 0.0, 0.0, 0.0, 0.0, 0.0, 0.0, 0.0, 0.0, 0.0, 0.0, 0.0, 0.0, 0.0, 0.0, 0.0, 0.0, 0.0, 0.0, 0.0, 0.0, 0.0, 0.0, 0.0, 0.0, 0.0, 0.0, 0.0, 0.0, 0.0, 0.0, 0.0, 0.0, 0.0, 0.0, 0.0, 0.0, 0.0, 0.0, 0.0, 0.0, 0.0, 0.0, 0.0, 0.0, 0.0, 0.0, 0.0, 0.0, 0.0, 0.0, 0.0, 0.0, 0.0, 0.0, 0.0, 0.0, 0.0, 0.0, 0.0, 0.0, 0.0, 0.0, 0.0, 0.0, 0.0, 0.0, 0.0, 0.0, 0.0, 0.0, 0.0, 0.0, 0.0, 0.0, 0.0, 0.0, 0.0, 0.0, 0.0, 0.0, 0.0, 0.0, 0.0, 0.0, 0.0, 0.0, 0.0, 0.0, 0.0, 0.0, 0.0, 0.0, 0.0, 0.0, 0.0, 0.0, 0.0, 0.0, 0.0, 0.0, 0.0, 0.0, 0.0, 0.0, 0.0, 0.0, 0.0, 0.0, 0.0, 0.0, 0.0, 0.0, 0.0, 0.0, 0.0, 0.0, 0.0, 0.0, 0.0, 0.0, 0.0, 0.0, 0.0, 0.0, 0.0, 0.0, 0.0, 0.0, 0.0, 0.0, 0.0, 0.0, 0.0, 0.0, 0.0, 0.0, 0.0, 0.0, 0.0, 0.0, 0.0, 0.0, 0.0, 0.0, 0.0, 0.0, 0.0, 0.0, 0.0, 0.0, 0.0, 0.0, 0.0, 0.0, 0.0, 0.0, 0.0, 0.0, 0.0, 0.0, 0.0, 0.0, 0.0, 0.0, 0.0, 0.0, 0.0, 0.0, 0.0, 0.0, 0.0, 0.0, 0.0, 0.0, 0.0, 0.0, 0.0, 0.0, 0.0, 0.0, 0.0, 0.0, 0.0, 0.0, 0.0, 0.0, 0.0, 0.0, 0.0, 0.0, 0.0, 0.0, 0.0, 0.0, 0.0, 0.0, 0.0, 0.0, 0.0, 0.0, 0.0, 0.0, 0.0, 0.0, 0.0, 0.0, 0.0, 0.0, 0.0, 0.0, 0.0, 0.0, 0.0, 0.0, 0.0, 0.0, 0.0, 0.0, 0.0, 0.0, 0.0, 0.0, 0.0, 0.0, 0.0, 0.0, 0.0, 0.0, 0.0, 0.0, 0.0, 0.0, 0.0, 0.0, 0.0, 0.0, 0.0, 0.0, 0.0, 0.0, 0.0, 0.0, 0.0, 0.0, 0.0, 0.0, 0.0, 0.0, 0.0, 0.0, 0.0, 0.0, 0.0, 0.0, 0.0, 0.0, 0.0, 0.0, 0.0, 0.0, 0.0, 0.0, 0.0, 0.0, 0.0, 0.0, 0.0, 0.0, 0.0, 0.0, 0.0, 0.0, 0.0, 0.0, 0.0, 0.0, 0.0, 0.0, 0.0, 0.0, 0.0, 0.0, 0.0, 0.0, 0.0, 0.0, 0.0, 0.0, 0.0, 0.0, 0.0, 0.0, 0.0, 0.0, 0.0, 0.0, 0.0, 0.0, 0.0, 0.0, 0.0, 0.0, 0.0, 0.0, 0.0, 0.0, 0.0, 0.0, 0.0, 0.0, 0.0, 0.0, 0.0, 0.0, 0.0, 0.0, 0.0, 0.0, 0.0, 0.0, 0.0, 0.0, 0.0, 0.0, 0.0, 0.0, 0.0, 0.0, 0.0, 0.0, 0.0, 0.0, 0.0, 0.0, 0.0, 0.0, 0.0, 0.0, 0.0, 0.0, 0.0, 0.0, 0.0, 0.0, 0.0, 0.0, 0.0, 0.0, 0.0, 0.0, 0.0, 0.0, 0.0, 0.0, 0.0, 0.0, 0.0, 0.0, 0.0, 0.0, 0.0, 0.0, 0.0, 0.0, 0.0, 0.0, 0.0, 0.0, 0.0, 0.0, 0.0, 0.0, 0.0, 0.0, 0.0, 0.0, 0.0, 0.0, 0.0, 0.0, 0.0, 0.0, 0.0, 0.0, 0.0, 0.0, 0.0, 0.0, 0.0, 0.0, 0.0, 0.0, 0.0, 0.0, 0.0, 0.0, 0.0, 0.0, 0.0, 0.0, 0.0, 0.0, 0.0, 0.0, 0.0, 0.0, 0.0, 0.0, 0.0, 0.0, 0.0, 0.0, 0.0, 0.0, 0.0, 0.0, 0.0, 0.0, 0.0, 0.0, 0.0, 0.0, 0.0, 0.0, 0.0, 0.0, 0.0, 0.0, 0.0, 0.0, 0.0, 0.0, 0.0, 0.0, 0.0, 0.0, 0.0, 0.0, 0.0, 0.0, 0.0, 0.0, 0.0, 0.0, 0.0, 0.0, 0.0, 0.0, 0.0, 0.0, 0.0, 0.0, 0.0, 0.0, 0.0, 0.0, 0.0, 0.0, 0.0, 0.0, 0.0, 0.0, 0.0, 0.0, 0.0, 0.0, 0.0, 0.0, 0.0, 0.0, 0.0, 0.0, 0.0, 0.0, 0.0, 0.0, 0.0, 0.0, 0.0, 0.0, 0.0, 0.0, 0.0, 0.0, 0.0, 0.0, 0.0, 0.0, 0.0, 0.0, 0.0, 0.0, 0.0, 0.0, 0.0, 0.0, 0.0, 0.0, 0.0, 0.0, 0.0, 0.0, 0.0, 0.0, 0.0, 0.0, 0.0, 0.0, 0.0, 0.0, 0.0, 0.0, 0.0, 0.0, 0.0, 0.0, 0.0, 0.0, 0.0, 0.0, 0.0, 0.0, 0.0, 0.0, 0.0, 0.0, 0.0, 0.0, 0.0, 0.0, 0.0, 0.0, 0.0, 0.0, 0.0, 0.0, 0.0, 0.0, 0.0, 0.0, 0.0, 0.0, 0.0, 0.0, 0.0, 0.0, 0.0, 0.0, 0.0, 0.0, 0.0, 0.0, 0.0, 0.0, 0.0, 0.0, 0.0, 0.0, 0.0, 0.0, 0.0, 0.0, 0.0, 0.0, 0.0, 0.0, 0.0, 0.0, 0.0, 0.0, 0.0, 0.0, 0.0, 0.0, 0.0, 0.0, 0.0, 0.0, 0.0, 0.0, 0.0, 0.0, 0.0, 0.0, 0.0, 0.0, 0.0, 0.0, 0.0, 0.0, 0.0, 0.0, 0.0, 0.0, 0.0, 0.0, 0.0, 0.0, 0.0, 0.0, 0.0, 0.0, 0.0, 0.0, 0.0, 0.0, 0.0, 0.0, 0.0, 0.0, 0.0, 0.0, 0.0, 0.0, 0.0, 0.0, 0.0, 0.0, 0.0, 0.0, 0.0, 0.0, 0.0, 0.0, 0.0, 0.0, 0.0, 0.0, 0.0, 0.0, 0.0, 0.0, 0.0, 0.0, 0.0, 0.0, 0.0, 0.0, 0.0, 0.0, 0.0, 0.0, 0.0, 0.0, 0.0, 0.0, 0.0, 0.0, 0.0, 0.0, 0.0, 0.0, 0.0, 0.0, 0.0, 0.0, 0.0, 0.0, 0.0, 0.0, 0.0, 0.0, 0.0, 0.0, 0.0, 0.0, 0.0, 0.0, 0.0, 0.0, 0.0, 0.0, 0.0, 0.0, 0.0, 0.0, 0.0, 0.0, 0.0, 0.0, 0.0, 0.0, 0.0, 0.0, 0.0, 0.0, 0.0, 0.0, 0.0, 0.0, 0.0, 0.0, 0.0, 0.0, 0.0, 0.0, 0.0, 0.0, 0.0, 0.0, 0.0, 0.0, 0.0, 0.0, 0.0, 0.0, 0.0, 0.0, 0.0, 0.0, 0.0, 0.0, 0.0, 0.0, 0.0, 0.0, 0.0, 0.0, 0.0, 0.0, 0.0, 0.0, 0.0, 0.0, 0.0, 0.0, 0.0, 0.0, 0.0, 0.0, 0.0, 0.0, 0.0, 0.0, 0.0, 0.0, 0.0, 0.0, 0.0, 0.0, 0.0, 0.0, 0.0, 0.0, 0.0, 0.0, 0.0, 0.0, 0.0, 0.0, 0.0, 0.0, 0.0, 0.0, 0.0, 0.0, 0.0, 0.0, 0.0, 0.0, 0.0, 0.0, 0.0, 0.0, 0.0, 0.0, 0.0, 0.0, 0.0, 0.0, 0.0, 0.0, 0.0, 0.0, 0.0, 0.0, 0.0, 0.0, 0.0, 0.0, 0.0, 0.0, 0.0, 0.0, 0.0, 0.0, 0.0, 0.0, 0.0, 0.0, 0.0, 0.0, 0.0, 0.0, 0.0, 0.0, 0.0, 0.0, 0.0, 0.0, 0.0, 0.0, 0.0, 0.0, 0.0, 0.0, 0.0, 0.0, 0.0, 0.0, 0.0, 0.0, 0.0, 0.0, 0.0, 0.0, 0.0, 0.0, 0.0, 0.0, 0.0, 0.0, 0.0, 0.0, 0.0, 0.0, 0.0, 0.0, 0.0, 0.0, 0.0, 0.0, 0.0, 0.0, 0.0, 0.0, 0.0, 0.0, 0.0, 0.0, 0.0, 0.0, 0.0, 0.0, 0.0, 0.0, 0.0, 0.0, 0.0, 0.0, 0.0, 0.0, 0.0, 0.0, 0.0, 0.0, 0.0, 0.0, 0.0, 0.0, 0.0, 0.0, 0.0, 0.0, 0.0, 0.0, 0.0, 0.0, 0.0, 0.0, 0.0, 0.0, 0.0, 0.0, 0.0, 0.0, 0.0, 0.0, 0.0, 0.0, 0.0, 0.0, 0.0, 0.0, 0.0, 0.0, 0.0, 0.0, 0.0, 0.0, 0.0, 0.0, 0.0, 0.0, 0.0, 0.0, 0.0, 0.0, 0.0, 0.0, 0.0, 0.0, 0.0, 0.0, 0.0, 0.0, 0.0, 0.0, 0.0, 0.0, 0.0, 0.0, 0.0, 0.0, 0.0, 0.0, 0.0, 0.0, 0.0, 0.0, 0.0, 0.0, 0.0, 0.0, 0.0, 0.0, 0.0, 0.0, 0.0, 0.0, 0.0, 0.0, 0.0, 0.0, 0.0, 0.0, 0.0, 0.0, 0.0, 0.0, 0.0, 0.0, 0.0, 0.0, 0.0, 0.0, 0.0, 0.0, 0.0, 0.0, 0.0, 0.0, 0.0, 0.0, 0.0, 0.0, 0.0, 0.0, 0.0, 0.0, 0.0, 0.0, 0.0, 0.0, 0.0, 0.0, 0.0, 0.0, 0.0, 0.0, 0.0, 0.0, 0.0, 0.0, 0.0, 0.0, 0.0, 0.0, 0.0, 0.0, 0.0, 0.0, 0.0, 0.0, 0.0, 0.0, 0.0, 0.0, 0.0, 0.0, 0.0, 0.0, 0.0, 0.0, 0.0, 0.0, 0.0, 0.0, 0.0, 0.0, 0.0, 0.0, 0.0, 0.0, 0.0, 0.0, 0.0, 0.0, 0.0, 0.0, 0.0, 0.0, 0.0, 0.0, 0.0, 0.0, 0.0, 0.0, 0.0, 0.0, 0.0, 0.0, 0.0, 0.0, 0.0, 0.0, 0.0, 0.0, 0.0, 0.0, 0.0, 0.0, 0.0, 0.0, 0.0, 0.0, 0.0, 0.0, 0.0, 0.0, 0.0, 0.0, 0.0, 0.0, 0.0, 0.0, 0.0, 0.0, 0.0, 0.0, 0.0, 0.0, 0.0, 0.0, 0.0, 0.0, 0.0, 0.0, 0.0, 0.0, 0.0, 0.0, 0.0, 0.0, 0.0, 0.0, 0.0, 0.0, 0.0, 0.0, 0.0, 0.0, 0.0, 0.0, 0.0, 0.0, 0.0, 0.0, 0.0, 0.0, 0.0, 0.0, 0.0, 0.0, 0.0, 0.0, 0.0, 0.0, 0.0, 0.0, 0.0, 0.0, 0.0, 0.0, 0.0, 0.0, 0.0, 0.0, 0.0, 0.0, 0.0, 0.0, 0.0, 0.0, 0.0, 0.0, 0.0, 0.0, 0.0, 0.0, 0.0, 0.0, 0.0, 0.0, 0.0, 0.0, 0.0, 0.0, 0.0, 0.0, 0.0, 0.0, 0.0, 0.0, 0.0, 0.0, 0.0, 0.0, 0.0, 0.0, 0.0, 0.0, 0.0, 0.0, 0.0, 0.0, 0.0, 0.0, 0.0, 0.0, 0.0, 0.0, 0.0, 0.0, 0.0, 0.0, 0.0, 0.0, 0.0, 0.0, 0.0, 0.0, 0.0, 0.0, 0.0, 0.0, 0.0, 0.0, 0.0, 0.0, 0.0, 0.0, 0.0, 0.0, 0.0, 0.0, 0.0, 0.0, 0.0, 0.0, 0.0, 0.0, 0.0, 0.0, 0.0, 0.0, 0.0, 0.0, 0.0, 0.0, 0.0, 0.0, 0.0, 0.0, 0.0, 0.0, 0.0, 0.0, 0.0, 0.0, 0.0, 0.0, 0.0, 0.0, 0.0, 0.0, 0.0, 0.0, 0.0, 0.0, 0.0, 0.0, 0.0, 0.0, 0.0, 0.0, 0.0, 0.0, 0.0, 0.0, 0.0, 0.0, 0.0, 0.0, 0.0, 0.0, 0.0, 0.0, 0.0, 0.0, 0.0, 0.0, 0.0, 0.0, 0.0, 0.0, 0.0, 0.0, 0.0, 0.0, 0.0, 0.0, 0.0, 0.0, 0.0, 0.0, 0.0, 0.0, 0.0, 0.0, 0.0, 0.0, 0.0, 0.0, 0.0, 0.0, 0.0, 0.0, 0.0, 0.0, 0.0, 0.0, 0.0, 0.0, 0.0, 0.0, 0.0, 0.0, 0.0, 0.0, 0.0, 0.0, 0.0, 0.0, 0.0, 0.0, 0.0, 0.0, 0.0, 0.0, 0.0, 0.0, 0.0, 0.0, 0.0, 0.0, 0.0, 0.0, 0.0, 0.0, 0.0, 0.0, 0.0, 0.0, 0.0, 0.0, 0.0, 0.0, 0.0, 0.0, 0.0, 0.0, 0.0, 0.0, 0.0, 0.0, 0.0, 0.0, 0.0, 0.0, 0.0, 0.0, 0.0, 0.0, 0.0, 0.0, 0.0, 0.0, 0.0, 0.0, 0.0, 0.0, 0.0, 0.0, 0.0, 0.0, 0.0, 0.0, 0.0, 0.0, 0.0, 0.0, 0.0, 0.0, 0.0, 0.0, 0.0, 0.0, 0.0, 0.0, 0.0, 0.0, 0.0, 0.0, 0.0, 0.0, 0.0, 0.0, 0.0, 0.0, 0.0, 0.0, 0.0, 0.0, 0.0, 0.0, 0.0, 0.0, 0.0, 0.0, 0.0, 0.0, 0.0, 0.0, 0.0, 0.0, 0.0, 0.0, 0.0, 0.0, 0.0, 0.0, 0.0, 0.0, 0.0, 0.0, 0.0, 0.0, 0.0, 0.0, 0.0, 0.0, 0.0, 0.0, 0.0, 0.0, 0.0, 0.0, 0.0, 0.0, 0.0, 0.0, 0.0, 0.0, 0.0, 0.0, 0.0, 0.0, 0.0, 0.0, 0.0, 0.0, 0.0, 0.0, 0.0, 0.0, 0.0, 0.0, 0.0, 0.0, 0.0, 0.0, 0.0, 0.0, 0.0, 0.0, 0.0, 0.0, 0.0, 0.0, 0.0, 0.0, 0.0, 0.0, 0.0, 0.0, 0.0, 0.0, 0.0, 0.0, 0.0, 0.0, 0.0, 0.0, 0.0, 0.0, 0.0, 0.0, 0.0, 0.0, 0.0, 0.0, 0.0, 0.0, 0.0, 0.0, 0.0, 0.0, 0.0, 0.0, 0.0, 0.0, 0.0, 0.0, 0.0, 0.0, 0.0, 0.0, 0.0, 0.0, 0.0, 0.0, 0.0, 0.0, 0.0, 0.0, 0.0, 0.0, 0.0, 0.0, 0.0, 0.0, 0.0, 0.0, 0.0, 0.0, 0.0, 0.0, 0.0, 0.0, 0.0, 0.0, 0.0, 0.0, 0.0, 0.0, 0.0, 0.0, 0.0, 0.0, 0.0, 0.0, 0.0, 0.0, 0.0, 0.0, 0.0, 0.0, 0.0, 0.0, 0.0, 0.0, 0.0, 0.0, 0.0, 0.0, 0.0, 0.0, 0.0, 0.0, 0.0, 0.0, 0.0, 0.0, 0.0, 0.0, 0.0, 0.0, 0.0, 0.0, 0.0, 0.0, 0.0, 0.0, 0.0, 0.0, 0.0, 0.0, 0.0, 0.0, 0.0, 0.0, 0.0, 0.0, 0.0, 0.0, 0.0, 0.0, 0.0, 0.0, 0.0, 0.0, 0.0, 0.0, 0.0, 0.0, 0.0, 0.0, 0.0, 0.0, 0.0, 0.0, 0.0, 0.0, 0.0, 0.0, 0.0, 0.0, 0.0, 0.0, 0.0, 0.0, 0.0, 0.0, 0.0, 0.0, 0.0, 0.0, 0.0, 0.0, 0.0, 0.0, 0.0, 0.0, 0.0, 0.0, 0.0, 0.0, 0.0, 0.0, 0.0, 0.0, 0.0, 0.0, 0.0, 0.0, 0.0, 0.0, 0.0, 0.0, 0.0, 0.0, 0.0, 0.0, 0.0, 0.0, 0.0, 0.0, 0.0, 0.0, 0.0, 0.0, 0.0, 0.0, 0.0, 0.0, 0.0, 0.0, 0.0, 0.0, 0.0, 0.0, 0.0, 0.0, 0.0, 0.0, 0.0, 0.0, 0.0, 0.0, 0.0, 0.0, 0.0, 0.0, 0.0, 0.0, 0.0, 0.0, 0.0, 0.0, 0.0, 0.0, 0.0, 0.0, 0.0, 0.0, 0.0, 0.0, 0.0, 0.0, 0.0, 0.0, 0.0, 0.0, 0.0, 0.0, 0.0, 0.0, 0.0, 0.0, 0.0, 0.0, 0.0, 0.0, 0.0, 0.0, 0.0, 0.0, 0.0, 0.0, 0.0, 0.0, 0.0, 0.0, 0.0, 0.0, 0.0, 0.0, 0.0, 0.0, 0.0, 0.0, 0.0, 0.0, 0.0, 0.0, 0.0, 0.0, 0.0, 0.0, 0.0, 0.0, 0.0, 0.0, 0.0, 0.0, 0.0, 0.0, 0.0, 0.0, 0.0, 0.0, 0.0, 0.0, 0.0, 0.0, 0.0, 0.0, 0.0, 0.0, 0.0, 0.0, 0.0, 0.0, 0.0, 0.0, 0.0, 0.0, 0.0, 0.0, 0.0, 0.0, 0.0, 0.0, 0.0, 0.0, 0.0, 0.0, 0.0, 0.0, 0.0, 0.0, 0.0, 0.0, 0.0, 0.0, 0.0, 0.0, 0.0, 0.0, 0.0, 0.0, 0.0, 0.0, 0.0, 0.0, 0.0, 0.0, 0.0, 0.0, 0.0, 0.0, 0.0, 0.0, 0.0, 0.0, 0.0, 0.0, 0.0, 0.0, 0.0, 0.0, 0.0, 0.0, 0.0, 0.0, 0.0, 0.0, 0.0, 0.0, 0.0, 0.0, 0.0, 0.0, 0.0, 0.0, 0.0, 0.0, 0.0, 0.0, 0.0, 0.0, 0.0, 0.0, 0.0, 0.0, 0.0, 0.0, 0.0, 0.0, 0.0, 0.0, 0.0, 0.0, 0.0, 0.0, 0.0, 0.0, 0.0, 0.0, 0.0, 0.0, 0.0, 0.0, 0.0, 0.0, 0.0, 0.0, 0.0, 0.0, 0.0, 0.0, 0.0, 0.0, 0.0, 0.0, 0.0, 0.0, 0.0, 0.0, 0.0, 0.0, 0.0, 0.0, 0.0, 0.0, 0.0, 0.0, 0.0, 0.0, 0.0])
me_cube.materials.append(mat_material)
me_cube.use_mirror_vertex_groups = False
me_cube.update()

# ---- objects
ob_ceilingpiece = bpy.data.objects.new('Ceilingpiece', me_cube)

# ---- transforms, parenting, visibility, modifiers, constraints
ob_ceilingpiece.location = (1.911e-05, -0.009485, 5.828)
ob_ceilingpiece.scale = (0.2371, 0.2371, 0.2371)
ob_ceilingpiece.lock_rotations_4d = False
ob_ceilingpiece.empty_display_type = 'ARROWS'
ob_ceilingpiece.lineart.crease_threshold = 0.0

# ---- collection membership
col_collection.objects.link(ob_ceilingpiece)

# ---- scene / render settings (as saved in the file)
scene.frame_start = 1; scene.frame_end = 250; scene.frame_set(1)
scene.render.engine = 'BLENDER_EEVEE_NEXT'
scene.cycles.sampling_pattern = 'TABULATED_SOBOL'
scene.cycles.use_light_tree = False
scene.view_settings.view_transform = 'Filmic'
bpy.context.view_layer.update()

# ---- added for rendering (the .blend has no active camera and no usable light): camera, sun
cam_auto = bpy.data.cameras.new('AutoCamera')
cam_auto.lens = 50.0
cam_auto.sensor_width = 36.0
cam_auto.clip_end = 1000.0
ob_auto_camera = bpy.data.objects.new('AutoCamera', cam_auto)
scene.collection.objects.link(ob_auto_camera)
ob_auto_camera.location = (2.61512, -3.13815, 7.88525)
ob_auto_camera.rotation_euler = (1.09748, -7.21219e-08, 0.694738)
scene.camera = ob_auto_camera
light_auto_sun = bpy.data.lights.new('AutoSun', 'SUN')
light_auto_sun.energy = 3.0
light_auto_sun.angle = 0.0523599
ob_auto_sun = bpy.data.objects.new('AutoSun', light_auto_sun)
scene.collection.objects.link(ob_auto_sun)
ob_auto_sun.rotation_euler = (0.872665, 0.174533, 0.523599)
bpy.context.view_layer.update()
